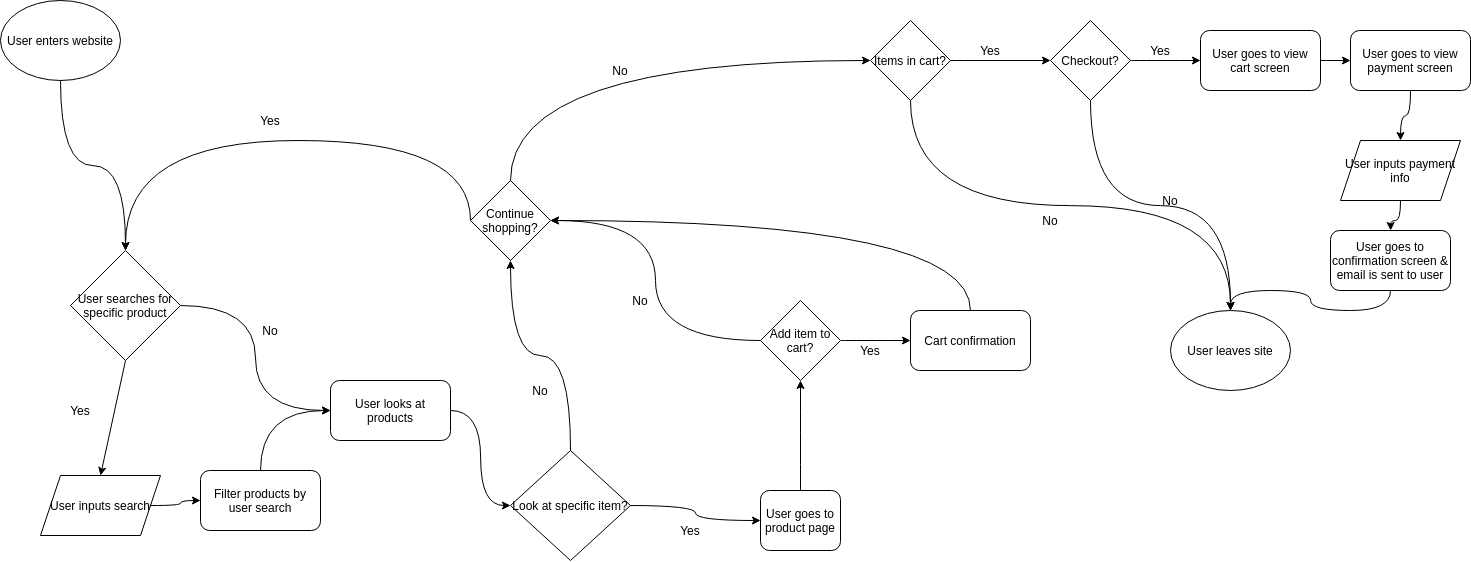

The diagram above was exported from draw.io. Its source (the exported page's mxGraphModel, read from the mxfile embedded in the PNG):
<mxGraphModel dx="1763" dy="1354" grid="1" gridSize="10" guides="1" tooltips="1" connect="1" arrows="1" fold="1" page="1" pageScale="1" pageWidth="1920" pageHeight="1200" math="0" shadow="0">
  <root>
    <mxCell id="0" />
    <mxCell id="1" parent="0" />
    <mxCell id="5" style="edgeStyle=orthogonalEdgeStyle;orthogonalLoop=1;jettySize=auto;html=1;exitX=0.5;exitY=1;exitDx=0;exitDy=0;entryX=0.5;entryY=0;entryDx=0;entryDy=0;curved=1;" edge="1" parent="1" source="2" target="3">
      <mxGeometry relative="1" as="geometry" />
    </mxCell>
    <mxCell id="2" value="User enters website" style="ellipse;whiteSpace=wrap;html=1;" vertex="1" parent="1">
      <mxGeometry x="10" width="120" height="80" as="geometry" />
    </mxCell>
    <mxCell id="15" style="edgeStyle=orthogonalEdgeStyle;curved=1;orthogonalLoop=1;jettySize=auto;html=1;exitX=1;exitY=0.5;exitDx=0;exitDy=0;entryX=0;entryY=0.5;entryDx=0;entryDy=0;" edge="1" parent="1" source="3" target="8">
      <mxGeometry relative="1" as="geometry" />
    </mxCell>
    <mxCell id="3" value="User searches for specific product" style="rhombus;whiteSpace=wrap;html=1;" vertex="1" parent="1">
      <mxGeometry x="80" y="250" width="110" height="110" as="geometry" />
    </mxCell>
    <mxCell id="50" style="edgeStyle=orthogonalEdgeStyle;curved=1;orthogonalLoop=1;jettySize=auto;html=1;exitX=1;exitY=0.5;exitDx=0;exitDy=0;entryX=0;entryY=0.5;entryDx=0;entryDy=0;" edge="1" parent="1" source="6" target="49">
      <mxGeometry relative="1" as="geometry" />
    </mxCell>
    <mxCell id="6" value="User inputs search" style="shape=parallelogram;perimeter=parallelogramPerimeter;whiteSpace=wrap;html=1;fixedSize=1;" vertex="1" parent="1">
      <mxGeometry x="50" y="475" width="120" height="60" as="geometry" />
    </mxCell>
    <mxCell id="19" style="edgeStyle=orthogonalEdgeStyle;curved=1;orthogonalLoop=1;jettySize=auto;html=1;exitX=1;exitY=0.5;exitDx=0;exitDy=0;entryX=0;entryY=0.5;entryDx=0;entryDy=0;" edge="1" parent="1" source="8" target="18">
      <mxGeometry relative="1" as="geometry" />
    </mxCell>
    <mxCell id="8" value="User looks at products" style="rounded=1;whiteSpace=wrap;html=1;" vertex="1" parent="1">
      <mxGeometry x="340" y="380" width="120" height="60" as="geometry" />
    </mxCell>
    <mxCell id="9" value="" style="endArrow=classic;html=1;exitX=0.5;exitY=1;exitDx=0;exitDy=0;entryX=0.5;entryY=0;entryDx=0;entryDy=0;" edge="1" parent="1" source="3" target="6">
      <mxGeometry width="50" height="50" relative="1" as="geometry">
        <mxPoint x="290" y="240" as="sourcePoint" />
        <mxPoint x="340" y="190" as="targetPoint" />
      </mxGeometry>
    </mxCell>
    <mxCell id="13" value="Yes" style="text;html=1;strokeColor=none;fillColor=none;align=center;verticalAlign=middle;whiteSpace=wrap;rounded=0;" vertex="1" parent="1">
      <mxGeometry x="70" y="400" width="40" height="20" as="geometry" />
    </mxCell>
    <mxCell id="16" value="No" style="text;html=1;strokeColor=none;fillColor=none;align=center;verticalAlign=middle;whiteSpace=wrap;rounded=0;" vertex="1" parent="1">
      <mxGeometry x="260" y="320" width="40" height="20" as="geometry" />
    </mxCell>
    <mxCell id="23" style="edgeStyle=orthogonalEdgeStyle;curved=1;orthogonalLoop=1;jettySize=auto;html=1;exitX=1;exitY=0.5;exitDx=0;exitDy=0;entryX=0;entryY=0.5;entryDx=0;entryDy=0;" edge="1" parent="1" source="18" target="28">
      <mxGeometry relative="1" as="geometry">
        <mxPoint x="610" y="395" as="targetPoint" />
      </mxGeometry>
    </mxCell>
    <mxCell id="35" style="edgeStyle=orthogonalEdgeStyle;curved=1;orthogonalLoop=1;jettySize=auto;html=1;exitX=0.5;exitY=0;exitDx=0;exitDy=0;entryX=0.5;entryY=1;entryDx=0;entryDy=0;" edge="1" parent="1" source="18" target="34">
      <mxGeometry relative="1" as="geometry" />
    </mxCell>
    <mxCell id="18" value="Look at specific item?" style="rhombus;whiteSpace=wrap;html=1;" vertex="1" parent="1">
      <mxGeometry x="520" y="450" width="120" height="110" as="geometry" />
    </mxCell>
    <mxCell id="21" value="No" style="text;html=1;strokeColor=none;fillColor=none;align=center;verticalAlign=middle;whiteSpace=wrap;rounded=0;" vertex="1" parent="1">
      <mxGeometry x="610" y="60" width="40" height="20" as="geometry" />
    </mxCell>
    <mxCell id="24" value="Yes" style="text;html=1;strokeColor=none;fillColor=none;align=center;verticalAlign=middle;whiteSpace=wrap;rounded=0;" vertex="1" parent="1">
      <mxGeometry x="680" y="520" width="40" height="20" as="geometry" />
    </mxCell>
    <mxCell id="46" style="edgeStyle=orthogonalEdgeStyle;curved=1;orthogonalLoop=1;jettySize=auto;html=1;exitX=0.5;exitY=0;exitDx=0;exitDy=0;entryX=0.5;entryY=1;entryDx=0;entryDy=0;" edge="1" parent="1" source="28" target="30">
      <mxGeometry relative="1" as="geometry" />
    </mxCell>
    <mxCell id="28" value="User goes to product page" style="rounded=1;whiteSpace=wrap;html=1;" vertex="1" parent="1">
      <mxGeometry x="770" y="490" width="80" height="60" as="geometry" />
    </mxCell>
    <mxCell id="47" style="edgeStyle=orthogonalEdgeStyle;curved=1;orthogonalLoop=1;jettySize=auto;html=1;exitX=0;exitY=0.5;exitDx=0;exitDy=0;entryX=1;entryY=0.5;entryDx=0;entryDy=0;" edge="1" parent="1" source="30" target="34">
      <mxGeometry relative="1" as="geometry" />
    </mxCell>
    <mxCell id="55" style="edgeStyle=orthogonalEdgeStyle;curved=1;orthogonalLoop=1;jettySize=auto;html=1;exitX=1;exitY=0.5;exitDx=0;exitDy=0;" edge="1" parent="1" source="30" target="43">
      <mxGeometry relative="1" as="geometry" />
    </mxCell>
    <mxCell id="30" value="Add item to cart?" style="rhombus;whiteSpace=wrap;html=1;" vertex="1" parent="1">
      <mxGeometry x="770" y="300" width="80" height="80" as="geometry" />
    </mxCell>
    <mxCell id="37" style="edgeStyle=orthogonalEdgeStyle;curved=1;orthogonalLoop=1;jettySize=auto;html=1;exitX=0;exitY=0.5;exitDx=0;exitDy=0;entryX=0.5;entryY=0;entryDx=0;entryDy=0;" edge="1" parent="1" source="34" target="3">
      <mxGeometry relative="1" as="geometry">
        <Array as="points">
          <mxPoint x="480" y="140" />
          <mxPoint x="135" y="140" />
        </Array>
      </mxGeometry>
    </mxCell>
    <mxCell id="45" style="edgeStyle=orthogonalEdgeStyle;curved=1;orthogonalLoop=1;jettySize=auto;html=1;exitX=0.5;exitY=0;exitDx=0;exitDy=0;entryX=0;entryY=0.5;entryDx=0;entryDy=0;" edge="1" parent="1" source="34" target="44">
      <mxGeometry relative="1" as="geometry" />
    </mxCell>
    <mxCell id="34" value="Continue shopping?" style="rhombus;whiteSpace=wrap;html=1;" vertex="1" parent="1">
      <mxGeometry x="480" y="180" width="80" height="80" as="geometry" />
    </mxCell>
    <mxCell id="38" value="Yes" style="text;html=1;strokeColor=none;fillColor=none;align=center;verticalAlign=middle;whiteSpace=wrap;rounded=0;" vertex="1" parent="1">
      <mxGeometry x="260" y="110" width="40" height="20" as="geometry" />
    </mxCell>
    <mxCell id="42" value="No" style="text;html=1;strokeColor=none;fillColor=none;align=center;verticalAlign=middle;whiteSpace=wrap;rounded=0;" vertex="1" parent="1">
      <mxGeometry x="530" y="380" width="40" height="20" as="geometry" />
    </mxCell>
    <mxCell id="59" style="edgeStyle=orthogonalEdgeStyle;curved=1;orthogonalLoop=1;jettySize=auto;html=1;exitX=0.5;exitY=0;exitDx=0;exitDy=0;entryX=1;entryY=0.5;entryDx=0;entryDy=0;" edge="1" parent="1" source="43" target="34">
      <mxGeometry relative="1" as="geometry" />
    </mxCell>
    <mxCell id="43" value="Cart confirmation" style="rounded=1;whiteSpace=wrap;html=1;" vertex="1" parent="1">
      <mxGeometry x="920" y="310" width="120" height="60" as="geometry" />
    </mxCell>
    <mxCell id="62" style="edgeStyle=orthogonalEdgeStyle;curved=1;orthogonalLoop=1;jettySize=auto;html=1;exitX=1;exitY=0.5;exitDx=0;exitDy=0;entryX=0;entryY=0.5;entryDx=0;entryDy=0;" edge="1" parent="1" source="44" target="61">
      <mxGeometry relative="1" as="geometry" />
    </mxCell>
    <mxCell id="64" style="edgeStyle=orthogonalEdgeStyle;curved=1;orthogonalLoop=1;jettySize=auto;html=1;exitX=0.5;exitY=1;exitDx=0;exitDy=0;" edge="1" parent="1" source="44" target="63">
      <mxGeometry relative="1" as="geometry" />
    </mxCell>
    <mxCell id="44" value="Items in cart?" style="rhombus;whiteSpace=wrap;html=1;" vertex="1" parent="1">
      <mxGeometry x="880" y="20" width="80" height="80" as="geometry" />
    </mxCell>
    <mxCell id="51" style="edgeStyle=orthogonalEdgeStyle;curved=1;orthogonalLoop=1;jettySize=auto;html=1;exitX=0.5;exitY=0;exitDx=0;exitDy=0;entryX=0;entryY=0.5;entryDx=0;entryDy=0;" edge="1" parent="1" source="49" target="8">
      <mxGeometry relative="1" as="geometry" />
    </mxCell>
    <mxCell id="49" value="Filter products by user search" style="rounded=1;whiteSpace=wrap;html=1;" vertex="1" parent="1">
      <mxGeometry x="210" y="470" width="120" height="60" as="geometry" />
    </mxCell>
    <mxCell id="54" value="No" style="text;html=1;strokeColor=none;fillColor=none;align=center;verticalAlign=middle;whiteSpace=wrap;rounded=0;" vertex="1" parent="1">
      <mxGeometry x="630" y="290" width="40" height="20" as="geometry" />
    </mxCell>
    <mxCell id="56" value="Yes" style="text;html=1;strokeColor=none;fillColor=none;align=center;verticalAlign=middle;whiteSpace=wrap;rounded=0;" vertex="1" parent="1">
      <mxGeometry x="860" y="340" width="40" height="20" as="geometry" />
    </mxCell>
    <mxCell id="67" style="edgeStyle=orthogonalEdgeStyle;curved=1;orthogonalLoop=1;jettySize=auto;html=1;exitX=0.5;exitY=1;exitDx=0;exitDy=0;entryX=0.5;entryY=0;entryDx=0;entryDy=0;" edge="1" parent="1" source="61" target="63">
      <mxGeometry relative="1" as="geometry" />
    </mxCell>
    <mxCell id="70" style="edgeStyle=orthogonalEdgeStyle;curved=1;orthogonalLoop=1;jettySize=auto;html=1;exitX=1;exitY=0.5;exitDx=0;exitDy=0;entryX=0;entryY=0.5;entryDx=0;entryDy=0;" edge="1" parent="1" source="61" target="69">
      <mxGeometry relative="1" as="geometry" />
    </mxCell>
    <mxCell id="61" value="Checkout?" style="rhombus;whiteSpace=wrap;html=1;" vertex="1" parent="1">
      <mxGeometry x="1060" y="20" width="80" height="80" as="geometry" />
    </mxCell>
    <mxCell id="63" value="User leaves site" style="ellipse;whiteSpace=wrap;html=1;" vertex="1" parent="1">
      <mxGeometry x="1180" y="310" width="120" height="80" as="geometry" />
    </mxCell>
    <mxCell id="65" value="No" style="text;html=1;strokeColor=none;fillColor=none;align=center;verticalAlign=middle;whiteSpace=wrap;rounded=0;" vertex="1" parent="1">
      <mxGeometry x="1040" y="210" width="40" height="20" as="geometry" />
    </mxCell>
    <mxCell id="66" value="Yes" style="text;html=1;strokeColor=none;fillColor=none;align=center;verticalAlign=middle;whiteSpace=wrap;rounded=0;" vertex="1" parent="1">
      <mxGeometry x="980" y="40" width="40" height="20" as="geometry" />
    </mxCell>
    <mxCell id="68" value="No" style="text;html=1;strokeColor=none;fillColor=none;align=center;verticalAlign=middle;whiteSpace=wrap;rounded=0;" vertex="1" parent="1">
      <mxGeometry x="1160" y="190" width="40" height="20" as="geometry" />
    </mxCell>
    <mxCell id="73" style="edgeStyle=orthogonalEdgeStyle;curved=1;orthogonalLoop=1;jettySize=auto;html=1;exitX=1;exitY=0.5;exitDx=0;exitDy=0;entryX=0;entryY=0.5;entryDx=0;entryDy=0;" edge="1" parent="1" source="69" target="72">
      <mxGeometry relative="1" as="geometry" />
    </mxCell>
    <mxCell id="69" value="User goes to view cart screen" style="rounded=1;whiteSpace=wrap;html=1;" vertex="1" parent="1">
      <mxGeometry x="1210" y="30" width="120" height="60" as="geometry" />
    </mxCell>
    <mxCell id="71" value="Yes" style="text;html=1;strokeColor=none;fillColor=none;align=center;verticalAlign=middle;whiteSpace=wrap;rounded=0;" vertex="1" parent="1">
      <mxGeometry x="1150" y="40" width="40" height="20" as="geometry" />
    </mxCell>
    <mxCell id="75" style="edgeStyle=orthogonalEdgeStyle;curved=1;orthogonalLoop=1;jettySize=auto;html=1;exitX=0.5;exitY=1;exitDx=0;exitDy=0;entryX=0.5;entryY=0;entryDx=0;entryDy=0;" edge="1" parent="1" source="72" target="74">
      <mxGeometry relative="1" as="geometry" />
    </mxCell>
    <mxCell id="72" value="User goes to view payment screen" style="rounded=1;whiteSpace=wrap;html=1;" vertex="1" parent="1">
      <mxGeometry x="1360" y="30" width="120" height="60" as="geometry" />
    </mxCell>
    <mxCell id="77" style="edgeStyle=orthogonalEdgeStyle;curved=1;orthogonalLoop=1;jettySize=auto;html=1;exitX=0.5;exitY=1;exitDx=0;exitDy=0;" edge="1" parent="1" source="74" target="76">
      <mxGeometry relative="1" as="geometry" />
    </mxCell>
    <mxCell id="74" value="User inputs payment info" style="shape=parallelogram;perimeter=parallelogramPerimeter;whiteSpace=wrap;html=1;fixedSize=1;" vertex="1" parent="1">
      <mxGeometry x="1350" y="140" width="120" height="60" as="geometry" />
    </mxCell>
    <mxCell id="78" style="edgeStyle=orthogonalEdgeStyle;curved=1;orthogonalLoop=1;jettySize=auto;html=1;exitX=0.5;exitY=1;exitDx=0;exitDy=0;entryX=0.5;entryY=0;entryDx=0;entryDy=0;" edge="1" parent="1" source="76" target="63">
      <mxGeometry relative="1" as="geometry" />
    </mxCell>
    <mxCell id="76" value="User goes to confirmation screen &amp;amp; email is sent to user" style="rounded=1;whiteSpace=wrap;html=1;" vertex="1" parent="1">
      <mxGeometry x="1340" y="230" width="120" height="60" as="geometry" />
    </mxCell>
  </root>
</mxGraphModel>